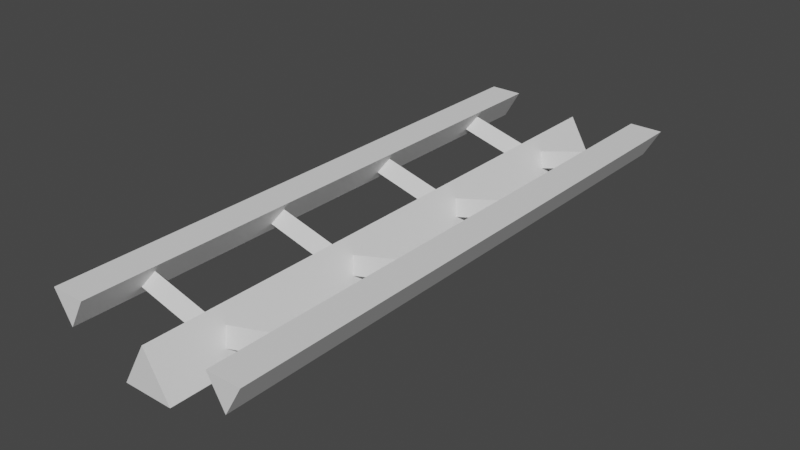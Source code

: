 # Source: CoasterTrack.blend  (saved by Blender 2.82.7; exported with 4.5.12 LTS)
import bpy
from mathutils import Matrix  # noqa: F401  (used for matrix-valued properties, if any)

bpy.ops.wm.read_factory_settings(use_empty=True)
scene = bpy.context.scene
scene.name = 'Scene'

# ---- world
world_world = bpy.data.worlds.new('World'); scene.world = world_world
world_world.use_nodes = True; world_world.node_tree.nodes.clear()
_N = world_world.node_tree.nodes; _L = world_world.node_tree.links
n0 = _N.new('ShaderNodeOutputWorld'); n0.name = 'World Output'; n0.location = (300, 300)
n1 = _N.new('ShaderNodeBackground'); n1.name = 'Background'; n1.location = (10, 300)
n1.inputs[0].default_value = (0.05088, 0.05088, 0.05088, 1.0)
_L.new(n1.outputs[0], n0.inputs[0])
n0.is_active_output = True
world_world.color = (0.05088, 0.05088, 0.05088)
world_world.use_sun_shadow = False
world_world.sun_shadow_jitter_overblur = 0.0

# ---- meshes
me_cylinder_004 = bpy.data.meshes.new('Cylinder.004')
me_cylinder_004.from_pydata([(-0.142, 0.125, -0.007573), (-0.00423, 0.125, -0.04449), (-0.1488, 0.1402, -0.03293), (-0.01102, 0.1402, -0.06985), (-0.1488, 0.1098, -0.03293), (-0.01102, 0.1098, -0.06985), (0.0, 0.5, -0.01713), (0.0, -0.5, -0.01713), (0.0433, 0.5, -0.09213), (0.0433, -0.5, -0.09213), (-0.0433, 0.5, -0.09213), (-0.0433, -0.5, -0.09213), (0.15, 0.5, -0.05121), (0.15, -0.5, -0.05121), (0.1205, 0.5, -9.124e-05), (0.1205, -0.5, -9.12e-05), (0.1795, 0.5, -9.125e-05), (0.1795, -0.5, -9.121e-05), (-0.15, 0.5, -0.05121), (-0.15, -0.5, -0.05121), (-0.1795, 0.5, -9.124e-05), (-0.1795, -0.5, -9.12e-05), (-0.1205, 0.5, -9.125e-05), (-0.1205, -0.5, -9.12e-05), (-0.142, 0.375, -0.007573), (-0.00423, 0.375, -0.04449), (-0.1488, 0.3902, -0.03293), (-0.01102, 0.3902, -0.06985), (-0.1488, 0.3598, -0.03293), (-0.01102, 0.3598, -0.06985), (-0.142, -0.125, -0.007573), (-0.00423, -0.125, -0.04449), (-0.1488, -0.1098, -0.03293), (-0.01102, -0.1098, -0.06985), (-0.1488, -0.1402, -0.03293), (-0.01102, -0.1402, -0.06985), (-0.142, -0.375, -0.007573), (-0.00423, -0.375, -0.04449), (-0.1488, -0.3598, -0.03293), (-0.01102, -0.3598, -0.06985), (-0.1488, -0.3902, -0.03293), (-0.01102, -0.3902, -0.06985), (0.00423, 0.125, -0.04449), (0.142, 0.125, -0.007573), (0.01102, 0.1402, -0.06985), (0.1488, 0.1402, -0.03293), (0.01102, 0.1098, -0.06985), (0.1488, 0.1098, -0.03293), (0.00423, 0.375, -0.04449), (0.142, 0.375, -0.007573), (0.01102, 0.3902, -0.06985), (0.1488, 0.3902, -0.03293), (0.01102, 0.3598, -0.06985), (0.1488, 0.3598, -0.03293), (0.00423, -0.375, -0.04449), (0.142, -0.375, -0.007573), (0.01102, -0.3598, -0.06985), (0.1488, -0.3598, -0.03293), (0.01102, -0.3902, -0.06985), (0.1488, -0.3902, -0.03293), (0.00423, -0.125, -0.04449), (0.142, -0.125, -0.007573), (0.01102, -0.1098, -0.06985), (0.1488, -0.1098, -0.03293), (0.01102, -0.1402, -0.06985), (0.1488, -0.1402, -0.03293)], [], [(0, 1, 3, 2), (2, 3, 5, 4), (4, 5, 1, 0), (6, 7, 9, 8), (8, 9, 11, 10), (9, 7, 11), (10, 11, 7, 6), (6, 8, 10), (12, 13, 15, 14), (14, 15, 17, 16), (15, 13, 17), (16, 17, 13, 12), (12, 14, 16), (18, 19, 21, 20), (20, 21, 23, 22), (21, 19, 23), (22, 23, 19, 18), (18, 20, 22), (24, 25, 27, 26), (26, 27, 29, 28), (28, 29, 25, 24), (30, 31, 33, 32), (32, 33, 35, 34), (34, 35, 31, 30), (36, 37, 39, 38), (38, 39, 41, 40), (40, 41, 37, 36), (42, 43, 45, 44), (44, 45, 47, 46), (46, 47, 43, 42), (48, 49, 51, 50), (50, 51, 53, 52), (52, 53, 49, 48), (54, 55, 57, 56), (56, 57, 59, 58), (58, 59, 55, 54), (60, 61, 63, 62), (62, 63, 65, 64), (64, 65, 61, 60)])
_uv = me_cylinder_004.uv_layers.new(name='UVMap')
_uv.uv.foreach_set('vector', [0.4286, 0.0003787, 0.3923, 0.2079, 0.4127, 0.05146, 0.2149, 0.1238, 0.2149, 0.1238, 0.4127, 0.05146, 0.2671, 0.112, 0.4286, 0.2472, 0.4286, 0.2472, 0.2671, 0.112, 0.3923, 0.2079, 0.4286, 0.0003787, 0.000976, 0.7844, 0.4424, 0.7989, 0.4784, 0.8361, 0.0003787, 0.8427, 0.8146, 0.5047, 0.8146, 0.7607, 0.6439, 0.7607, 0.6439, 0.5047, 0.4784, 0.8361, 0.4424, 0.7989, 0.4784, 0.7604, 0.004971, 0.7431, 0.4784, 0.7604, 0.4424, 0.7989, 0.000976, 0.7844, 0.4588, 0.6019, 0.6431, 0.7083, 0.6431, 0.4955, 0.986, 0.248, 0.986, 0.5039, 0.8153, 0.5039, 0.8153, 0.248, 0.5122, 0.9409, 0.02527, 0.9409, 0.02716, 0.9136, 0.5122, 0.9121, 0.02527, 0.9409, 0.0003787, 0.9265, 0.02716, 0.9136, 0.8999, 0.171, 0.6439, 0.171, 0.6439, 0.0003787, 0.8999, 0.0003787, 0.8153, 0.6111, 0.9996, 0.7175, 0.9996, 0.5047, 0.8146, 0.248, 0.8146, 0.5039, 0.6439, 0.5039, 0.6439, 0.248, 0.003658, 0.8435, 0.4747, 0.8509, 0.4497, 0.8801, 0.003065, 0.8713, 0.4747, 0.8509, 0.4747, 0.9059, 0.4497, 0.8801, 0.003065, 0.8713, 0.4497, 0.8801, 0.4747, 0.9059, 0.0003787, 0.9114, 0.8282, 0.7614, 0.6439, 0.8679, 0.8282, 0.9743, 0.6272, 0.299, 0.4294, 0.3714, 0.6431, 0.248, 0.6068, 0.4555, 0.6068, 0.4555, 0.6431, 0.248, 0.6431, 0.4948, 0.4816, 0.3596, 0.4816, 0.3596, 0.6431, 0.4948, 0.4294, 0.3714, 0.6272, 0.299, 0.4286, 0.248, 0.3923, 0.4555, 0.4127, 0.299, 0.2149, 0.3714, 0.2149, 0.3714, 0.4127, 0.299, 0.2671, 0.3596, 0.4286, 0.4948, 0.4286, 0.4948, 0.2671, 0.3596, 0.3923, 0.4555, 0.4286, 0.248, 0.4294, 0.1238, 0.6272, 0.05146, 0.4816, 0.112, 0.6431, 0.2472, 0.6431, 0.2472, 0.4816, 0.112, 0.6068, 0.2079, 0.6431, 0.0003787, 0.6431, 0.0003787, 0.6068, 0.2079, 0.6272, 0.05146, 0.4294, 0.1238, 0.1778, 0.2079, 0.2141, 0.0003787, 0.2141, 0.2472, 0.05257, 0.112, 0.05257, 0.112, 0.2141, 0.2472, 0.0003787, 0.1238, 0.1982, 0.05146, 0.1982, 0.05146, 0.0003787, 0.1238, 0.2141, 0.0003787, 0.1778, 0.2079, 0.3923, 0.703, 0.4286, 0.4955, 0.4286, 0.7423, 0.2671, 0.6071, 0.2671, 0.6071, 0.4286, 0.7423, 0.2149, 0.6189, 0.4127, 0.5466, 0.4127, 0.5466, 0.2149, 0.6189, 0.4286, 0.4955, 0.3923, 0.703, 0.05257, 0.6071, 0.2141, 0.7423, 0.0003787, 0.6189, 0.1982, 0.5466, 0.1982, 0.5466, 0.0003787, 0.6189, 0.2141, 0.4955, 0.1778, 0.703, 0.1778, 0.703, 0.2141, 0.4955, 0.2141, 0.7423, 0.05257, 0.6071, 0.1778, 0.4555, 0.2141, 0.248, 0.2141, 0.4948, 0.05257, 0.3596, 0.05257, 0.3596, 0.2141, 0.4948, 0.0003787, 0.3714, 0.1982, 0.299, 0.1982, 0.299, 0.0003787, 0.3714, 0.2141, 0.248, 0.1778, 0.4555])
me_cylinder_004.use_remesh_fix_poles = True
me_cylinder_004.use_remesh_preserve_attributes = False
me_cylinder_004.use_mirror_vertex_groups = False
me_cylinder_004.update()

# ---- objects
ob_track = bpy.data.objects.new('Track', me_cylinder_004)

# ---- transforms, parenting, visibility, modifiers, constraints
ob_track.location = (0.0, 0.0, 0.0)
ob_track.lineart.crease_threshold = 0.0

# ---- collection membership
scene.collection.objects.link(ob_track)

# ---- scene / render settings (as saved in the file)
scene.frame_start = 1; scene.frame_end = 250; scene.frame_set(1)
scene.render.engine = 'BLENDER_EEVEE_NEXT'
scene.cycles.use_denoising = False
scene.cycles.samples = 128
scene.cycles.sampling_pattern = 'TABULATED_SOBOL'
scene.cycles.use_adaptive_sampling = False
scene.cycles.use_light_tree = False
scene.view_settings.view_transform = 'Filmic'
bpy.context.view_layer.update()

# ---- added for rendering (the .blend has no active camera and no usable light): camera, sun
cam_auto = bpy.data.cameras.new('AutoCamera')
cam_auto.lens = 50.0
cam_auto.sensor_width = 36.0
cam_auto.clip_end = 1000.0
ob_auto_camera = bpy.data.objects.new('AutoCamera', cam_auto)
scene.collection.objects.link(ob_auto_camera)
ob_auto_camera.location = (0.98673, -1.18408, 0.743273)
ob_auto_camera.rotation_euler = (1.09748, -7.21219e-08, 0.694738)
scene.camera = ob_auto_camera
light_auto_sun = bpy.data.lights.new('AutoSun', 'SUN')
light_auto_sun.energy = 3.0
light_auto_sun.angle = 0.0523599
ob_auto_sun = bpy.data.objects.new('AutoSun', light_auto_sun)
scene.collection.objects.link(ob_auto_sun)
ob_auto_sun.rotation_euler = (0.872665, 0.174533, 0.523599)
bpy.context.view_layer.update()
